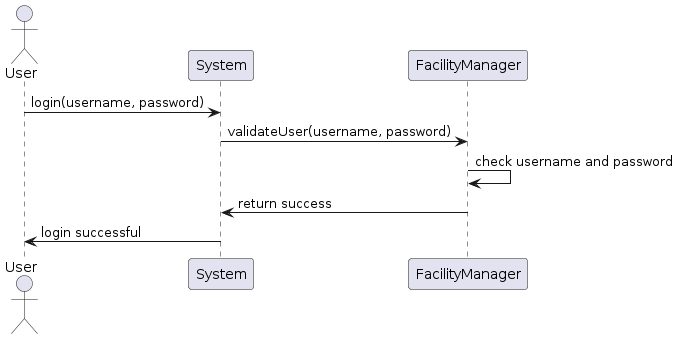

The diagram above was rendered by PlantUML. Its source (embedded in the PNG):
@startuml
actor User
participant System
participant FacilityManager

User -> System: login(username, password)
System -> FacilityManager: validateUser(username, password)
FacilityManager -> FacilityManager: check username and password
FacilityManager -> System: return success
System -> User: login successful
@enduml